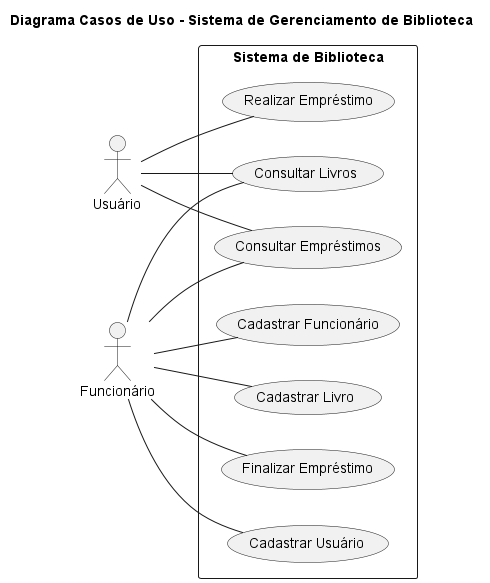

The diagram above was rendered by PlantUML. Its source (embedded in the PNG):
@startuml
title Diagrama Casos de Uso - Sistema de Gerenciamento de Biblioteca

left to right direction

actor "Usuário" as Usuario
actor "Funcionário" as Funcionario

rectangle "Sistema de Biblioteca" {
    Usuario -- (Consultar Livros)
    Usuario -- (Realizar Empréstimo)
    Usuario -- (Consultar Empréstimos)

    Funcionario -- (Cadastrar Usuário)
    Funcionario -- (Cadastrar Funcionário)
    Funcionario -- (Cadastrar Livro)
    Funcionario -- (Finalizar Empréstimo)
    Funcionario -- (Consultar Empréstimos)
    Funcionario -- (Consultar Livros)
}
@enduml